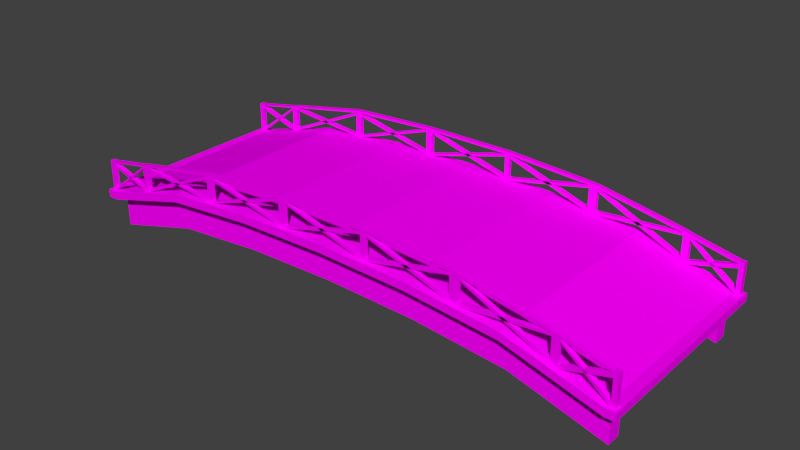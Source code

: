 # Source: bridge.blend  (saved by Blender 2.77.0; exported with 4.5.12 LTS)
import bpy
from mathutils import Matrix  # noqa: F401  (used for matrix-valued properties, if any)

bpy.ops.wm.read_factory_settings(use_empty=True)
scene = bpy.context.scene
scene.name = 'Scene'

# ---- collections
col_collection_1 = bpy.data.collections.new('Collection 1'); scene.collection.children.link(col_collection_1)

# ---- images (referenced by path relative to the original .blend; pixels are not part of the script)
import os
ASSET_DIR = os.environ.get("B2B_ASSET_DIR", "")  # directory of the original .blend (textures are referenced by path, not embedded)
HERE = os.path.dirname(os.path.abspath(__file__))  # packed textures are extracted next to this script under _unpacked/

def load_image(name, relpath, width, height, colorspace="sRGB"):
    """Load a texture the original file referenced (path relative to the .blend, or extracted next to this script)."""
    p = next((c for c in (os.path.join(HERE, relpath), os.path.join(ASSET_DIR, relpath)) if relpath and os.path.exists(c)), "")
    if p:
        img = bpy.data.images.load(p, check_existing=True)
        img.name = name
    else:  # same state as the original file: an image datablock whose file is absent (Cycles renders it pink)
        img = bpy.data.images.new(name, width, height)
        img.source = "FILE"
        img.filepath = "//" + (relpath or name)
    img.colorspace_settings.name = colorspace
    return img
img_colorpalette_jpg_001 = load_image('colorPalette.jpg.001', 'colorPalette.jpg', 1024, 1024, 'sRGB')

# ---- materials (node trees are filled in below, after node groups)
mat_material = bpy.data.materials.new('Material')
mat_material.alpha_threshold = 0.0
mat_material.roughness = 0.5
mat_material.line_color = (0.0, 0.0, 0.0, 1.0)

# ---- material node trees
mat_material.use_nodes = True; mat_material.node_tree.nodes.clear()
_N = mat_material.node_tree.nodes; _L = mat_material.node_tree.links
n0 = _N.new('ShaderNodeOutputMaterial'); n0.name = 'Material Output'; n0.location = (300, 300)
n1 = _N.new('ShaderNodeBsdfDiffuse'); n1.name = 'Diffuse BSDF'; n1.location = (10, 300)
n2 = _N.new('ShaderNodeTexCoord'); n2.name = 'Texture Coordinate'; n2.location = (120, 149)
n3 = _N.new('ShaderNodeTexImage'); n3.name = 'Image Texture'; n3.location = (367, 136)
n3.width = 140
n3.image = img_colorpalette_jpg_001
_L.new(n1.outputs[0], n0.inputs[0])
_L.new(n2.outputs[2], n3.inputs[0])
_L.new(n3.outputs[0], n1.inputs[0])
n0.is_active_output = True

# ---- world
world_world = bpy.data.worlds.new('World'); scene.world = world_world
world_world.color = (0.05088, 0.05088, 0.05088)
world_world.use_sun_shadow = False
world_world.sun_shadow_jitter_overblur = 0.0
world_world.cycles.sampling_method = 'NONE'
world_world.cycles.sample_map_resolution = 256

# ---- meshes
me_cube = bpy.data.meshes.new('Cube')
me_cube.from_pydata([(1.0, -1.0, -1.0), (-1.0, -1.0, -1.0), (1.0, -1.0, 1.0), (-1.0, -1.0, 1.0), (0.6667, -1.0, 5.34), (0.3333, -1.0, 7.418), (-5.96e-08, -1.0, 8.005), (-0.3333, -1.0, 7.418), (-0.6667, -1.0, 5.34), (0.6667, -1.0, 7.34), (0.3333, -1.0, 9.418), (-5.364e-07, -1.0, 10.01), (-0.3333, -1.0, 9.418), (-0.6667, -1.0, 7.34), (-0.1546, -1.279, 9.733), (-0.1787, -1.279, 9.69), (-0.1787, -1.227, 9.69), (-0.1546, -1.227, 9.733), (-0.511, -1.279, 8.31), (-0.489, -1.279, 8.447), (-0.511, -1.227, 8.31), (-0.489, -1.227, 8.447), (-0.6667, -1.176, 5.34), (-1.0, -1.176, -1.0), (1.0, -1.176, -1.0), (1.0, -1.176, 1.0), (-1.0, -1.176, 1.0), (-0.6667, -1.176, 7.34), (0.6667, -1.176, 5.34), (0.3333, -1.176, 7.418), (-8.298e-08, -1.176, 8.005), (-0.3333, -1.176, 7.418), (0.6667, -1.176, 7.34), (0.3333, -1.176, 9.418), (-5.598e-07, -1.176, 10.01), (-0.3333, -1.176, 9.418), (-0.6667, -1.0, -2.717), (-1.0, -1.0, -9.057), (1.0, -1.0, -9.057), (0.6667, -1.0, -2.717), (0.3333, -1.0, -0.6382), (-5.952e-08, -1.0, -0.05132), (-0.3333, -1.0, -0.6382), (0.6667, -1.176, -2.717), (1.0, -1.176, -9.057), (-0.6667, -1.176, -2.717), (-1.0, -1.176, -9.057), (0.3333, -1.176, -0.6382), (-8.289e-08, -1.176, -0.05132), (-0.3333, -1.176, -0.6382), (-0.6667, -1.33, 5.34), (-1.0, -1.33, -1.0), (1.0, -1.33, -1.0), (1.0, -1.33, 1.0), (-1.0, -1.33, 1.0), (-0.6667, -1.33, 7.34), (0.6667, -1.33, 5.34), (0.3333, -1.33, 7.418), (-1.029e-07, -1.33, 8.005), (-0.3333, -1.33, 7.418), (0.6667, -1.33, 7.34), (0.3333, -1.33, 9.418), (-5.797e-07, -1.33, 10.01), (-0.3333, -1.33, 9.418), (0.175, -1.227, 9.697), (0.1583, -1.227, 9.726), (0.175, -1.279, 9.697), (0.1583, -1.279, 9.726), (0.5144, -1.227, 8.289), (0.4856, -1.227, 8.469), (0.4856, -1.279, 8.469), (0.5144, -1.279, 8.289), (0.845, -1.227, 3.948), (0.8217, -1.227, 4.391), (0.845, -1.279, 3.948), (0.8217, -1.279, 4.391), (-0.8227, -1.227, 4.373), (-0.844, -1.227, 3.967), (-0.8227, -1.279, 4.373), (-0.844, -1.279, 3.967), (-0.1546, -1.279, 16.24), (-0.1787, -1.279, 16.2), (-0.1546, -1.227, 16.24), (-0.1787, -1.227, 16.2), (-0.511, -1.227, 14.82), (-0.511, -1.279, 14.82), (-0.489, -1.279, 14.96), (-0.489, -1.227, 14.96), (0.175, -1.227, 16.21), (0.1583, -1.227, 16.23), (0.175, -1.279, 16.21), (0.1583, -1.279, 16.23), (0.5144, -1.227, 14.8), (0.4856, -1.227, 14.98), (0.4856, -1.279, 14.98), (0.5144, -1.279, 14.8), (0.845, -1.227, 10.46), (0.8217, -1.227, 10.9), (0.845, -1.279, 10.46), (0.8217, -1.279, 10.9), (-0.8227, -1.227, 10.88), (-0.844, -1.227, 10.48), (-0.8227, -1.279, 10.88), (-0.844, -1.279, 10.48), (-0.1546, -1.227, 10.32), (-0.1546, -1.279, 10.32), (-0.1787, -1.279, 10.28), (-0.1787, -1.227, 10.28), (0.1583, -1.227, 15.53), (0.175, -1.227, 15.51), (0.175, -1.279, 15.51), (0.1583, -1.279, 15.53), (-0.1546, -1.227, 15.63), (-0.1787, -1.279, 15.59), (-0.1546, -1.279, 15.63), (-0.1787, -1.227, 15.59), (0.175, -1.227, 10.47), (0.175, -1.279, 10.47), (0.1583, -1.227, 10.5), (0.1583, -1.279, 10.5), (0.4856, -1.227, 9.276), (0.5144, -1.227, 9.096), (0.4856, -1.279, 9.276), (0.5144, -1.279, 9.096), (0.4856, -1.227, 14.31), (0.4856, -1.279, 14.31), (0.5144, -1.279, 14.13), (0.5144, -1.227, 14.13), (0.8217, -1.279, 10.28), (0.8217, -1.227, 10.28), (0.845, -1.227, 9.839), (0.845, -1.279, 9.839), (0.8217, -1.227, 5.239), (0.845, -1.227, 4.797), (0.8217, -1.279, 5.239), (0.845, -1.279, 4.797), (-0.511, -1.279, 14.13), (-0.511, -1.227, 14.13), (-0.489, -1.279, 14.27), (-0.489, -1.227, 14.27), (-0.511, -1.227, 8.905), (-0.511, -1.279, 8.905), (-0.489, -1.279, 9.043), (-0.489, -1.227, 9.043), (-0.844, -1.279, 9.895), (-0.844, -1.227, 9.895), (-0.8227, -1.227, 10.3), (-0.8227, -1.279, 10.3), (-0.844, -1.227, 4.747), (-0.8227, -1.227, 5.153), (-0.844, -1.279, 4.747), (-0.8227, -1.279, 5.153), (0.5153, -1.227, 15.49), (0.4865, -1.227, 15.66), (0.4865, -1.279, 15.66), (0.5153, -1.279, 15.49), (0.8476, -1.227, 11.1), (0.8243, -1.227, 11.55), (0.8476, -1.279, 11.1), (0.8243, -1.279, 11.55), (0.1752, -1.227, 16.88), (0.1586, -1.227, 16.91), (0.1752, -1.279, 16.88), (0.1586, -1.279, 16.91), (-0.1548, -1.279, 16.82), (-0.179, -1.279, 16.78), (-0.1548, -1.227, 16.82), (-0.179, -1.227, 16.78), (-0.5119, -1.227, 15.49), (-0.5119, -1.279, 15.49), (-0.4899, -1.279, 15.63), (-0.4899, -1.227, 15.63), (-0.8247, -1.227, 11.38), (-0.846, -1.227, 10.97), (-0.8247, -1.279, 11.38), (-0.846, -1.279, 10.97), (-1.039, -1.0, -1.0), (-1.039, -1.0, 1.0), (-1.039, -1.176, 1.0), (-1.039, -1.176, -1.0), (-1.039, -1.33, -1.0), (-1.039, -1.33, 1.0), (-1.012, -1.282, 1.0), (-1.012, -1.224, 1.0), (-1.027, -1.282, 1.0), (-1.027, -1.224, 1.0), (-1.012, -1.282, 8.759), (-1.012, -1.224, 8.759), (-1.027, -1.282, 8.759), (-1.027, -1.224, 8.759), (-1.012, -1.224, 1.713), (-1.012, -1.282, 1.713), (-1.027, -1.224, 1.713), (-1.027, -1.282, 1.713), (-1.012, -1.224, 8.329), (-1.027, -1.224, 8.329), (-1.027, -1.282, 8.329), (-1.012, -1.282, 8.329), (-1.012, -1.282, 7.665), (-1.012, -1.224, 7.665), (-1.027, -1.224, 7.665), (-1.027, -1.282, 7.665), (1.036, -1.0, -1.0), (1.036, -1.0, 1.0), (1.036, -1.176, -1.0), (1.036, -1.176, 1.0), (1.036, -1.33, -1.0), (1.036, -1.33, 1.0), (1.01, -1.22, 1.0), (1.01, -1.286, 1.0), (1.026, -1.22, 1.0), (1.026, -1.286, 1.0), (1.01, -1.22, 8.035), (1.01, -1.286, 8.035), (1.026, -1.22, 8.035), (1.026, -1.286, 8.035), (1.01, -1.22, 1.961), (1.026, -1.22, 1.961), (1.026, -1.286, 1.961), (1.01, -1.286, 1.961), (1.01, -1.22, 7.107), (1.026, -1.22, 7.107), (1.026, -1.286, 7.107), (1.01, -1.286, 7.107), (1.01, -1.22, 8.671), (1.01, -1.286, 8.671), (1.026, -1.22, 8.671), (1.026, -1.286, 8.671), (1.0, -5.96e-08, -1.0), (-1.0, 2.98e-07, -1.0), (1.0, -5.364e-07, 1.0), (-1.0, 1.788e-07, 1.0), (0.6667, -4.768e-07, 7.34), (0.3333, -3.576e-07, 9.418), (-1.49e-07, -2.384e-07, 10.01), (-0.3333, -5.96e-08, 9.418), (-0.6667, 0.0, 7.34), (0.6667, 0.0, 5.34), (0.3333, 5.96e-08, 7.418), (5.96e-08, 1.192e-07, 8.005), (-0.3333, 1.192e-07, 7.418), (-0.6667, 1.192e-07, 5.34), (-1.039, 3.576e-07, -1.0), (-1.039, 2.98e-07, 1.0), (1.036, -1.192e-07, -1.0), (1.036, -5.96e-07, 1.0)], [], [(241, 8, 1, 229), (236, 231, 3, 13), (53, 207, 211, 209), (24, 0, 202, 204), (181, 54, 182, 184), (1, 8, 36, 37), (23, 1, 37, 46), (13, 3, 26, 27), (28, 29, 47, 43), (12, 13, 27, 35), (230, 232, 9, 2), (232, 233, 10, 9), (233, 234, 11, 10), (234, 235, 12, 11), (235, 236, 13, 12), (228, 0, 4, 237), (237, 4, 5, 238), (238, 5, 6, 239), (239, 6, 7, 240), (240, 7, 8, 241), (62, 34, 17, 14), (107, 87, 86, 106), (27, 55, 18, 20), (55, 63, 19, 18), (63, 35, 21, 19), (136, 138, 86, 85), (30, 29, 57, 58), (35, 27, 20, 21), (29, 28, 56, 57), (63, 62, 14, 15), (28, 24, 52, 56), (33, 34, 65, 64), (4, 0, 38, 39), (2, 9, 32, 25), (0, 24, 44, 38), (9, 10, 33, 32), (51, 54, 181, 180), (24, 28, 43, 44), (10, 11, 34, 33), (11, 12, 35, 34), (40, 39, 43, 47), (37, 36, 45, 46), (39, 38, 44, 43), (41, 40, 47, 48), (42, 41, 48, 49), (36, 42, 49, 45), (5, 4, 39, 40), (29, 30, 48, 47), (6, 5, 40, 41), (30, 31, 49, 48), (22, 23, 46, 45), (7, 6, 41, 42), (31, 22, 45, 49), (8, 7, 42, 36), (50, 55, 54, 51), (52, 53, 60, 56), (56, 60, 61, 57), (57, 61, 62, 58), (58, 62, 63, 59), (59, 63, 55, 50), (31, 30, 58, 59), (23, 22, 50, 51), (22, 31, 59, 50), (230, 2, 203, 245), (25, 32, 73, 72), (23, 51, 180, 179), (61, 60, 71, 70), (27, 26, 77, 76), (35, 63, 15, 16), (34, 35, 16, 17), (148, 194, 197, 150), (34, 62, 67, 65), (62, 61, 66, 67), (61, 33, 64, 66), (70, 71, 123, 122), (60, 32, 68, 71), (32, 33, 69, 68), (33, 61, 70, 69), (140, 100, 102, 141), (32, 60, 75, 73), (60, 53, 74, 75), (53, 25, 72, 74), (142, 81, 83, 143), (55, 27, 76, 78), (26, 54, 79, 77), (54, 55, 78, 79), (82, 83, 167, 166), (100, 101, 173, 172), (177, 176, 179, 178), (94, 95, 155, 154), (88, 89, 161, 160), (151, 85, 84, 149), (112, 115, 83, 82), (139, 137, 84, 87), (109, 108, 89, 88), (127, 124, 93, 92), (117, 94, 93, 116), (130, 129, 97, 96), (132, 92, 95, 134), (146, 145, 101, 100), (104, 107, 115, 112), (128, 131, 98, 99), (125, 126, 95, 94), (144, 147, 102, 103), (111, 110, 90, 91), (213, 215, 227, 225), (123, 99, 97, 121), (113, 114, 80, 81), (92, 93, 153, 152), (15, 14, 105, 106), (17, 16, 107, 104), (106, 105, 114, 113), (78, 136, 85, 151), (119, 117, 110, 111), (118, 119, 111, 108), (117, 116, 109, 110), (116, 118, 108, 109), (14, 111, 91, 105), (105, 91, 89, 104), (104, 89, 108, 17), (17, 108, 111, 14), (105, 104, 112, 114), (107, 106, 113, 115), (64, 65, 118, 116), (73, 127, 92, 132), (19, 113, 81, 142), (67, 66, 117, 119), (65, 112, 82, 118), (118, 82, 80, 119), (119, 80, 114, 67), (67, 114, 112, 65), (66, 125, 94, 117), (68, 69, 120, 121), (123, 121, 127, 126), (122, 123, 126, 125), (120, 122, 125, 124), (121, 120, 124, 127), (135, 133, 130, 131), (134, 135, 131, 128), (133, 132, 129, 130), (132, 134, 128, 129), (71, 128, 99, 123), (72, 73, 132, 133), (75, 74, 135, 134), (130, 208, 209, 131), (143, 140, 137, 139), (142, 143, 139, 138), (140, 141, 136, 137), (141, 142, 138, 136), (18, 19, 142, 141), (152, 153, 154, 155), (16, 139, 87, 107), (21, 20, 140, 143), (151, 149, 146, 147), (150, 151, 147, 144), (149, 148, 145, 146), (148, 150, 144, 145), (76, 77, 148, 149), (79, 78, 151, 150), (20, 146, 100, 140), (69, 109, 88, 120), (120, 88, 90, 122), (122, 90, 110, 70), (70, 110, 109, 69), (116, 93, 124, 64), (64, 124, 125, 66), (134, 95, 126, 75), (75, 126, 127, 73), (121, 97, 129, 68), (68, 129, 128, 71), (143, 83, 115, 21), (21, 115, 113, 19), (106, 86, 138, 15), (15, 138, 139, 16), (149, 84, 137, 76), (76, 137, 136, 78), (141, 102, 147, 18), (18, 147, 146, 20), (160, 161, 163, 162), (171, 168, 169, 170), (156, 157, 159, 158), (99, 98, 158, 159), (96, 97, 157, 156), (95, 99, 159, 155), (155, 159, 157, 152), (152, 157, 97, 92), (92, 97, 99, 95), (91, 90, 162, 163), (166, 167, 165, 164), (90, 94, 154, 162), (162, 154, 153, 160), (160, 153, 93, 88), (88, 93, 94, 90), (172, 173, 175, 174), (81, 80, 164, 165), (80, 91, 163, 164), (164, 163, 161, 166), (166, 161, 89, 82), (82, 89, 91, 80), (87, 84, 168, 171), (85, 86, 170, 169), (83, 87, 171, 167), (167, 171, 170, 165), (165, 170, 86, 81), (81, 86, 87, 83), (202, 203, 205, 204), (103, 102, 174, 175), (84, 100, 172, 168), (168, 172, 174, 169), (169, 174, 102, 85), (85, 102, 100, 84), (178, 179, 180, 181), (26, 3, 177, 178), (1, 23, 179, 176), (229, 1, 176, 242), (244, 245, 203, 202), (54, 26, 183, 182), (26, 178, 185, 183), (178, 181, 184, 185), (186, 187, 189, 188), (194, 195, 189, 187), (195, 196, 188, 189), (196, 197, 186, 188), (184, 182, 191, 193), (185, 184, 193, 192), (183, 185, 192, 190), (77, 199, 194, 148), (201, 198, 197, 196), (200, 201, 196, 195), (199, 200, 195, 194), (191, 190, 199, 198), (190, 192, 200, 199), (192, 193, 201, 200), (193, 191, 198, 201), (103, 191, 182, 144), (144, 182, 183, 145), (145, 183, 190, 101), (101, 190, 191, 103), (150, 197, 198, 79), (79, 198, 199, 77), (101, 194, 187, 173), (173, 187, 186, 175), (175, 186, 197, 103), (103, 197, 194, 101), (204, 205, 207, 206), (53, 52, 206, 207), (2, 25, 205, 203), (52, 24, 204, 206), (221, 220, 212, 214), (25, 53, 209, 208), (205, 25, 208, 210), (207, 205, 210, 211), (215, 214, 226, 227), (222, 221, 214, 215), (223, 222, 215, 213), (96, 216, 208, 130), (224, 225, 227, 226), (209, 211, 218, 219), (211, 210, 217, 218), (210, 208, 216, 217), (216, 219, 223, 220), (219, 218, 222, 223), (218, 217, 221, 222), (217, 216, 220, 221), (74, 223, 213, 135), (135, 213, 212, 133), (133, 212, 220, 72), (72, 220, 223, 74), (131, 209, 219, 98), (98, 219, 216, 96), (0, 228, 244, 202), (214, 212, 224, 226), (98, 213, 225, 158), (158, 225, 224, 156), (156, 224, 212, 96), (96, 212, 213, 98), (3, 231, 243, 177), (176, 177, 243, 242)])
_uv = me_cube.uv_layers.new(name='UVMap')
_uv.uv.foreach_set('vector', [0.5564, 0.2922, 0.5572, 0.2922, 0.5572, 0.2928, 0.5564, 0.2928, 0.5564, 0.2892, 0.5564, 0.2897, 0.5557, 0.2897, 0.5557, 0.2892, 0.5557, 0.2837, 0.5557, 0.2837, 0.5557, 0.2837, 0.5557, 0.2837, 0.5587, 0.2837, 0.5587, 0.2837, 0.5587, 0.2837, 0.5587, 0.2837, 0.5572, 0.2837, 0.5572, 0.2837, 0.5572, 0.2837, 0.5572, 0.2837, 0.5572, 0.2928, 0.5572, 0.2922, 0.5572, 0.2922, 0.5572, 0.2928, 0.5602, 0.2867, 0.5602, 0.2867, 0.5602, 0.2867, 0.5602, 0.2867, 0.5557, 0.2892, 0.5557, 0.2897, 0.5557, 0.2897, 0.5557, 0.2892, 0.5559, 0.2867, 0.5562, 0.2867, 0.5562, 0.2867, 0.5559, 0.2867, 0.5557, 0.2887, 0.5557, 0.2892, 0.5557, 0.2892, 0.5557, 0.2887, 0.5564, 0.2867, 0.5564, 0.2872, 0.5557, 0.2872, 0.5557, 0.2867, 0.5564, 0.2872, 0.5564, 0.2877, 0.5557, 0.2877, 0.5557, 0.2872, 0.5564, 0.2877, 0.5564, 0.2882, 0.5557, 0.2882, 0.5557, 0.2877, 0.5564, 0.2882, 0.5564, 0.2887, 0.5557, 0.2887, 0.5557, 0.2882, 0.5564, 0.2887, 0.5564, 0.2892, 0.5557, 0.2892, 0.5557, 0.2887, 0.5564, 0.2897, 0.5572, 0.2897, 0.5572, 0.2902, 0.5564, 0.2902, 0.5564, 0.2902, 0.5572, 0.2902, 0.5572, 0.2907, 0.5564, 0.2907, 0.5564, 0.2907, 0.5572, 0.2907, 0.5572, 0.2912, 0.5564, 0.2912, 0.5564, 0.2912, 0.5572, 0.2912, 0.5572, 0.2917, 0.5564, 0.2917, 0.5564, 0.2917, 0.5572, 0.2917, 0.5572, 0.2922, 0.5564, 0.2922, 0.5557, 0.2882, 0.5557, 0.2882, 0.5557, 0.2882, 0.5557, 0.2882, 0.5575, 0.5048, 0.5575, 0.5048, 0.5575, 0.5048, 0.5575, 0.5048, 0.5557, 0.2892, 0.5557, 0.2892, 0.5557, 0.2892, 0.5557, 0.2892, 0.5569, 0.2837, 0.5567, 0.2837, 0.5567, 0.2837, 0.5569, 0.2837, 0.5557, 0.2887, 0.5557, 0.2887, 0.5557, 0.2887, 0.5557, 0.2887, 0.5588, 0.4997, 0.5585, 0.4997, 0.5585, 0.4997, 0.5588, 0.4997, 0.5564, 0.2867, 0.5562, 0.2867, 0.5562, 0.2867, 0.5564, 0.2867, 0.5557, 0.2887, 0.5557, 0.2892, 0.5557, 0.2892, 0.5557, 0.2887, 0.5562, 0.2867, 0.5559, 0.2867, 0.5559, 0.2867, 0.5562, 0.2867, 0.5567, 0.2837, 0.5564, 0.2837, 0.5564, 0.2837, 0.5567, 0.2837, 0.5559, 0.2867, 0.5557, 0.2867, 0.5557, 0.2867, 0.5559, 0.2867, 0.5557, 0.2877, 0.5557, 0.2882, 0.5557, 0.2882, 0.5557, 0.2877, 0.5572, 0.2902, 0.5572, 0.2897, 0.5572, 0.2897, 0.5572, 0.2902, 0.5557, 0.2867, 0.5557, 0.2872, 0.5557, 0.2872, 0.5557, 0.2867, 0.5587, 0.2837, 0.5587, 0.2837, 0.5587, 0.2837, 0.5587, 0.2837, 0.5557, 0.2872, 0.5557, 0.2877, 0.5557, 0.2877, 0.5557, 0.2872, 0.5572, 0.2867, 0.5572, 0.2837, 0.5572, 0.2837, 0.5572, 0.2867, 0.5557, 0.2867, 0.5559, 0.2867, 0.5559, 0.2867, 0.5557, 0.2867, 0.5557, 0.2877, 0.5557, 0.2882, 0.5557, 0.2882, 0.5557, 0.2877, 0.5557, 0.2882, 0.5557, 0.2887, 0.5557, 0.2887, 0.5557, 0.2882, 0.5572, 0.2907, 0.5572, 0.2902, 0.5572, 0.2902, 0.5572, 0.2907, 0.5572, 0.2928, 0.5572, 0.2922, 0.5572, 0.2922, 0.5572, 0.2928, 0.5572, 0.2902, 0.5572, 0.2897, 0.5572, 0.2897, 0.5572, 0.2902, 0.5572, 0.2912, 0.5572, 0.2907, 0.5572, 0.2907, 0.5572, 0.2912, 0.5572, 0.2917, 0.5572, 0.2912, 0.5572, 0.2912, 0.5572, 0.2917, 0.5572, 0.2922, 0.5572, 0.2917, 0.5572, 0.2917, 0.5572, 0.2922, 0.5572, 0.2907, 0.5572, 0.2902, 0.5572, 0.2902, 0.5572, 0.2907, 0.5562, 0.2867, 0.5564, 0.2867, 0.5564, 0.2867, 0.5562, 0.2867, 0.5572, 0.2912, 0.5572, 0.2907, 0.5572, 0.2907, 0.5572, 0.2912, 0.5564, 0.2867, 0.5567, 0.2867, 0.5567, 0.2867, 0.5564, 0.2867, 0.5569, 0.2867, 0.5572, 0.2867, 0.5572, 0.2867, 0.5569, 0.2867, 0.5572, 0.2917, 0.5572, 0.2912, 0.5572, 0.2912, 0.5572, 0.2917, 0.5567, 0.2867, 0.5569, 0.2867, 0.5569, 0.2867, 0.5567, 0.2867, 0.5572, 0.2922, 0.5572, 0.2917, 0.5572, 0.2917, 0.5572, 0.2922, 0.5569, 0.2867, 0.5569, 0.2837, 0.5572, 0.2837, 0.5572, 0.2867, 0.5557, 0.2867, 0.5557, 0.2837, 0.5559, 0.2837, 0.5559, 0.2867, 0.5559, 0.2867, 0.5559, 0.2837, 0.5562, 0.2837, 0.5562, 0.2867, 0.5562, 0.2867, 0.5562, 0.2837, 0.5564, 0.2837, 0.5564, 0.2867, 0.5564, 0.2867, 0.5564, 0.2837, 0.5567, 0.2837, 0.5567, 0.2867, 0.5567, 0.2867, 0.5567, 0.2837, 0.5569, 0.2837, 0.5569, 0.2867, 0.5567, 0.2867, 0.5564, 0.2867, 0.5564, 0.2867, 0.5567, 0.2867, 0.5572, 0.2867, 0.5569, 0.2867, 0.5569, 0.2867, 0.5572, 0.2867, 0.5569, 0.2867, 0.5567, 0.2867, 0.5567, 0.2867, 0.5569, 0.2867, 0.5564, 0.2867, 0.5557, 0.2867, 0.5557, 0.2867, 0.5564, 0.2867, 0.5557, 0.2867, 0.5557, 0.2872, 0.5557, 0.2872, 0.5557, 0.2867, 0.5572, 0.2867, 0.5572, 0.2867, 0.5572, 0.2867, 0.5572, 0.2867, 0.5562, 0.2837, 0.5559, 0.2837, 0.5559, 0.2837, 0.5562, 0.2837, 0.5557, 0.2892, 0.5557, 0.2897, 0.5557, 0.2897, 0.5557, 0.2892, 0.5557, 0.2887, 0.5557, 0.2887, 0.5557, 0.2887, 0.5557, 0.2887, 0.5557, 0.2882, 0.5557, 0.2887, 0.5557, 0.2887, 0.5557, 0.2882, 0.5606, 0.5028, 0.5606, 0.5028, 0.5606, 0.5028, 0.5606, 0.5028, 0.5557, 0.2882, 0.5557, 0.2882, 0.5557, 0.2882, 0.5557, 0.2882, 0.5564, 0.2837, 0.5562, 0.2837, 0.5562, 0.2837, 0.5564, 0.2837, 0.5557, 0.2877, 0.5557, 0.2877, 0.5557, 0.2877, 0.5557, 0.2877, 0.558, 0.4997, 0.5577, 0.4997, 0.5577, 0.4997, 0.558, 0.4997, 0.5557, 0.2872, 0.5557, 0.2872, 0.5557, 0.2872, 0.5557, 0.2872, 0.5557, 0.2872, 0.5557, 0.2877, 0.5557, 0.2877, 0.5557, 0.2872, 0.5557, 0.2877, 0.5557, 0.2877, 0.5557, 0.2877, 0.5557, 0.2877, 0.5575, 0.5053, 0.5575, 0.5053, 0.5575, 0.5053, 0.5575, 0.5053, 0.5557, 0.2872, 0.5557, 0.2872, 0.5557, 0.2872, 0.5557, 0.2872, 0.5559, 0.2837, 0.5557, 0.2837, 0.5557, 0.2837, 0.5559, 0.2837, 0.5572, 0.2837, 0.5572, 0.2837, 0.5572, 0.2837, 0.5572, 0.2837, 0.5575, 0.5048, 0.5575, 0.5048, 0.5575, 0.5048, 0.5575, 0.5048, 0.5557, 0.2892, 0.5557, 0.2892, 0.5557, 0.2892, 0.5557, 0.2892, 0.5587, 0.2867, 0.5587, 0.2867, 0.5587, 0.2867, 0.5587, 0.2867, 0.5572, 0.2837, 0.5569, 0.2837, 0.5569, 0.2837, 0.5572, 0.2837, 0.5575, 0.5043, 0.5575, 0.5048, 0.5575, 0.5048, 0.5575, 0.5043, 0.5575, 0.5053, 0.5575, 0.5059, 0.5575, 0.5059, 0.5575, 0.5053, 0.5587, 0.2867, 0.5602, 0.2867, 0.5602, 0.2867, 0.5587, 0.2867, 0.558, 0.4997, 0.5577, 0.4997, 0.5577, 0.4997, 0.558, 0.4997, 0.5575, 0.5038, 0.5575, 0.5043, 0.5575, 0.5043, 0.5575, 0.5038, 0.5575, 0.5053, 0.5575, 0.5053, 0.5575, 0.5053, 0.5575, 0.5053, 0.5575, 0.5043, 0.5575, 0.5048, 0.5575, 0.5048, 0.5575, 0.5043, 0.5575, 0.5048, 0.5575, 0.5053, 0.5575, 0.5053, 0.5575, 0.5048, 0.5575, 0.5038, 0.5575, 0.5043, 0.5575, 0.5043, 0.5575, 0.5038, 0.5575, 0.5033, 0.5575, 0.5038, 0.5575, 0.5038, 0.5575, 0.5033, 0.5575, 0.5038, 0.5575, 0.5038, 0.5575, 0.5038, 0.5575, 0.5038, 0.5575, 0.5028, 0.5575, 0.5033, 0.5575, 0.5033, 0.5575, 0.5028, 0.5575, 0.5033, 0.5575, 0.5033, 0.5575, 0.5033, 0.5575, 0.5033, 0.5575, 0.5053, 0.5575, 0.5059, 0.5575, 0.5059, 0.5575, 0.5053, 0.5575, 0.5043, 0.5575, 0.5048, 0.5575, 0.5048, 0.5575, 0.5043, 0.5577, 0.4997, 0.5575, 0.4997, 0.5575, 0.4997, 0.5577, 0.4997, 0.558, 0.4997, 0.5577, 0.4997, 0.5577, 0.4997, 0.558, 0.4997, 0.559, 0.4997, 0.5588, 0.4997, 0.5588, 0.4997, 0.559, 0.4997, 0.5582, 0.4997, 0.558, 0.4997, 0.558, 0.4997, 0.5582, 0.4997, 0.5557, 0.2837, 0.5557, 0.2837, 0.5557, 0.2837, 0.5557, 0.2837, 0.5575, 0.5033, 0.5575, 0.5033, 0.5575, 0.5033, 0.5575, 0.5033, 0.5585, 0.4997, 0.5582, 0.4997, 0.5582, 0.4997, 0.5585, 0.4997, 0.5575, 0.5033, 0.5575, 0.5038, 0.5575, 0.5038, 0.5575, 0.5033, 0.5585, 0.4997, 0.5582, 0.4997, 0.5582, 0.4997, 0.5585, 0.4997, 0.5575, 0.5043, 0.5575, 0.5048, 0.5575, 0.5048, 0.5575, 0.5043, 0.5585, 0.4997, 0.5582, 0.4997, 0.5582, 0.4997, 0.5585, 0.4997, 0.5588, 0.4997, 0.5588, 0.4997, 0.5575, 0.5053, 0.5575, 0.5053, 0.5582, 0.4997, 0.558, 0.4997, 0.558, 0.4997, 0.5582, 0.4997, 0.5575, 0.5043, 0.5575, 0.5043, 0.5575, 0.5043, 0.5575, 0.5043, 0.5575, 0.5038, 0.5575, 0.5038, 0.5575, 0.5038, 0.5575, 0.5038, 0.5575, 0.5038, 0.5575, 0.5043, 0.5575, 0.5043, 0.5575, 0.5038, 0.5575, 0.5043, 0.5575, 0.5043, 0.5575, 0.5043, 0.5575, 0.5043, 0.5575, 0.5043, 0.5575, 0.5043, 0.5575, 0.5043, 0.5575, 0.5043, 0.5575, 0.5043, 0.5575, 0.5043, 0.5575, 0.5043, 0.5575, 0.5043, 0.5575, 0.5043, 0.5575, 0.5043, 0.5575, 0.5043, 0.5575, 0.5043, 0.5575, 0.5043, 0.5575, 0.5043, 0.5575, 0.5043, 0.5575, 0.5043, 0.5575, 0.5048, 0.5575, 0.5048, 0.5575, 0.5048, 0.5575, 0.5048, 0.5575, 0.5038, 0.5575, 0.5043, 0.5575, 0.5043, 0.5575, 0.5038, 0.5575, 0.5033, 0.5575, 0.5033, 0.5575, 0.5033, 0.5575, 0.5033, 0.5585, 0.4997, 0.5585, 0.4997, 0.5575, 0.5048, 0.5575, 0.5048, 0.5582, 0.4997, 0.558, 0.4997, 0.558, 0.4997, 0.5582, 0.4997, 0.5575, 0.5043, 0.5575, 0.5043, 0.5575, 0.5043, 0.5575, 0.5043, 0.5575, 0.5043, 0.5575, 0.5043, 0.5575, 0.5043, 0.5575, 0.5043, 0.5582, 0.4997, 0.5582, 0.4997, 0.5582, 0.4997, 0.5582, 0.4997, 0.5575, 0.5043, 0.5575, 0.5043, 0.5575, 0.5043, 0.5575, 0.5043, 0.558, 0.4997, 0.558, 0.4997, 0.558, 0.4997, 0.558, 0.4997, 0.5575, 0.5033, 0.5575, 0.5038, 0.5575, 0.5038, 0.5575, 0.5033, 0.5575, 0.5033, 0.5575, 0.5033, 0.5575, 0.5033, 0.5575, 0.5033, 0.558, 0.4997, 0.5577, 0.4997, 0.5577, 0.4997, 0.558, 0.4997, 0.5575, 0.5038, 0.5575, 0.5038, 0.5575, 0.5038, 0.5575, 0.5038, 0.5575, 0.5033, 0.5575, 0.5038, 0.5575, 0.5038, 0.5575, 0.5033, 0.559, 0.4997, 0.559, 0.4997, 0.559, 0.4997, 0.559, 0.4997, 0.5577, 0.4997, 0.5575, 0.4997, 0.5575, 0.4997, 0.5577, 0.4997, 0.5575, 0.5028, 0.5575, 0.5033, 0.5575, 0.5033, 0.5575, 0.5028, 0.5575, 0.5033, 0.5575, 0.5033, 0.5575, 0.5033, 0.5575, 0.5033, 0.5575, 0.5033, 0.5575, 0.5033, 0.5577, 0.4997, 0.5577, 0.4997, 0.5575, 0.5028, 0.5575, 0.5033, 0.5575, 0.5033, 0.5575, 0.5028, 0.5577, 0.4997, 0.5575, 0.4997, 0.5575, 0.4997, 0.5577, 0.4997, 0.559, 0.4997, 0.559, 0.4997, 0.559, 0.4997, 0.559, 0.4997, 0.5575, 0.5048, 0.5575, 0.5053, 0.5575, 0.5053, 0.5575, 0.5048, 0.5575, 0.5048, 0.5575, 0.5048, 0.5575, 0.5048, 0.5575, 0.5048, 0.5575, 0.5053, 0.5575, 0.5053, 0.5575, 0.5053, 0.5575, 0.5053, 0.5588, 0.4997, 0.5585, 0.4997, 0.5585, 0.4997, 0.5588, 0.4997, 0.5588, 0.4997, 0.5585, 0.4997, 0.5585, 0.4997, 0.5588, 0.4997, 0.5575, 0.5033, 0.5575, 0.5038, 0.5575, 0.5038, 0.5575, 0.5033, 0.5575, 0.5048, 0.5575, 0.5048, 0.5575, 0.5048, 0.5575, 0.5048, 0.5575, 0.5048, 0.5575, 0.5053, 0.5575, 0.5053, 0.5575, 0.5048, 0.5575, 0.5053, 0.5575, 0.5053, 0.5575, 0.5053, 0.5575, 0.5053, 0.559, 0.4997, 0.5588, 0.4997, 0.5588, 0.4997, 0.559, 0.4997, 0.5575, 0.5053, 0.5575, 0.5059, 0.5575, 0.5059, 0.5575, 0.5053, 0.5606, 0.5028, 0.5606, 0.5028, 0.5606, 0.5028, 0.5606, 0.5028, 0.5575, 0.5053, 0.5575, 0.5059, 0.5575, 0.5059, 0.5575, 0.5053, 0.559, 0.4997, 0.5588, 0.4997, 0.5588, 0.4997, 0.559, 0.4997, 0.5575, 0.5053, 0.5575, 0.5053, 0.5575, 0.5053, 0.5575, 0.5053, 0.5575, 0.5038, 0.5575, 0.5038, 0.5575, 0.5038, 0.5575, 0.5038, 0.5575, 0.5038, 0.5575, 0.5038, 0.5575, 0.5038, 0.5575, 0.5038, 0.5575, 0.5038, 0.5575, 0.5038, 0.5575, 0.5038, 0.5575, 0.5038, 0.5575, 0.5038, 0.5575, 0.5038, 0.5575, 0.5038, 0.5575, 0.5038, 0.5575, 0.5038, 0.5575, 0.5038, 0.5575, 0.5038, 0.5575, 0.5038, 0.5575, 0.5038, 0.5575, 0.5038, 0.5575, 0.5038, 0.5575, 0.5038, 0.5575, 0.5033, 0.5575, 0.5033, 0.5577, 0.4997, 0.5577, 0.4997, 0.5575, 0.5033, 0.5575, 0.5033, 0.5575, 0.5033, 0.5575, 0.5033, 0.5575, 0.5033, 0.5575, 0.5033, 0.5575, 0.5033, 0.5575, 0.5033, 0.5575, 0.5033, 0.5575, 0.5033, 0.5575, 0.5033, 0.5575, 0.5033, 0.5575, 0.5048, 0.5575, 0.5048, 0.5575, 0.5048, 0.5575, 0.5048, 0.5575, 0.5048, 0.5575, 0.5048, 0.5575, 0.5048, 0.5575, 0.5048, 0.5585, 0.4997, 0.5585, 0.4997, 0.5575, 0.5048, 0.5575, 0.5048, 0.5575, 0.5048, 0.5575, 0.5048, 0.5575, 0.5048, 0.5575, 0.5048, 0.5575, 0.5053, 0.5575, 0.5053, 0.5575, 0.5053, 0.5575, 0.5053, 0.5575, 0.5053, 0.5575, 0.5053, 0.5575, 0.5053, 0.5575, 0.5053, 0.5588, 0.4997, 0.5588, 0.4997, 0.5575, 0.5053, 0.5575, 0.5053, 0.5575, 0.5053, 0.5575, 0.5053, 0.5575, 0.5053, 0.5575, 0.5053, 0.5575, 0.5038, 0.5575, 0.5043, 0.5575, 0.5043, 0.5575, 0.5038, 0.5575, 0.5048, 0.5575, 0.5053, 0.5575, 0.5053, 0.5575, 0.5048, 0.5575, 0.5028, 0.5575, 0.5033, 0.5575, 0.5033, 0.5575, 0.5028, 0.5577, 0.4997, 0.5575, 0.4997, 0.5575, 0.4997, 0.5577, 0.4997, 0.5575, 0.5028, 0.5575, 0.5033, 0.5575, 0.5033, 0.5575, 0.5028, 0.5577, 0.4997, 0.5577, 0.4997, 0.5575, 0.5033, 0.5575, 0.5033, 0.5575, 0.5033, 0.5575, 0.5033, 0.5575, 0.5033, 0.5575, 0.5033, 0.5575, 0.5033, 0.5575, 0.5033, 0.5575, 0.5033, 0.5575, 0.5033, 0.5575, 0.5033, 0.5575, 0.5033, 0.5575, 0.5033, 0.5575, 0.5033, 0.5582, 0.4997, 0.558, 0.4997, 0.558, 0.4997, 0.5582, 0.4997, 0.5575, 0.5043, 0.5575, 0.5048, 0.5575, 0.5048, 0.5575, 0.5043, 0.5575, 0.5038, 0.5575, 0.5038, 0.5575, 0.5038, 0.5575, 0.5038, 0.5575, 0.5038, 0.5575, 0.5038, 0.5575, 0.5038, 0.5575, 0.5038, 0.5575, 0.5038, 0.5575, 0.5038, 0.5575, 0.5038, 0.5575, 0.5038, 0.5575, 0.5038, 0.5575, 0.5038, 0.5575, 0.5038, 0.5575, 0.5038, 0.5575, 0.5053, 0.5575, 0.5059, 0.5575, 0.5059, 0.5575, 0.5053, 0.5585, 0.4997, 0.5582, 0.4997, 0.5582, 0.4997, 0.5585, 0.4997, 0.5582, 0.4997, 0.5582, 0.4997, 0.5582, 0.4997, 0.5582, 0.4997, 0.5575, 0.5043, 0.5575, 0.5043, 0.5575, 0.5043, 0.5575, 0.5043, 0.5575, 0.5043, 0.5575, 0.5043, 0.5575, 0.5043, 0.5575, 0.5043, 0.5575, 0.5043, 0.5575, 0.5043, 0.5575, 0.5043, 0.5575, 0.5043, 0.5575, 0.5048, 0.5575, 0.5053, 0.5575, 0.5053, 0.5575, 0.5048, 0.5588, 0.4997, 0.5585, 0.4997, 0.5585, 0.4997, 0.5588, 0.4997, 0.5575, 0.5048, 0.5575, 0.5048, 0.5575, 0.5048, 0.5575, 0.5048, 0.5575, 0.5048, 0.5575, 0.5048, 0.5575, 0.5048, 0.5575, 0.5048, 0.5585, 0.4997, 0.5585, 0.4997, 0.5585, 0.4997, 0.5585, 0.4997, 0.5575, 0.5048, 0.5575, 0.5048, 0.5575, 0.5048, 0.5575, 0.5048, 0.5587, 0.2837, 0.5572, 0.2837, 0.5572, 0.2837, 0.5587, 0.2837, 0.559, 0.4997, 0.5588, 0.4997, 0.5588, 0.4997, 0.559, 0.4997, 0.5575, 0.5053, 0.5575, 0.5053, 0.5575, 0.5053, 0.5575, 0.5053, 0.5575, 0.5053, 0.5575, 0.5053, 0.5575, 0.5053, 0.5575, 0.5053, 0.5588, 0.4997, 0.5588, 0.4997, 0.5588, 0.4997, 0.5588, 0.4997, 0.5575, 0.5053, 0.5575, 0.5053, 0.5575, 0.5053, 0.5575, 0.5053, 0.5587, 0.2867, 0.5602, 0.2867, 0.5602, 0.2867, 0.5587, 0.2867, 0.5557, 0.2897, 0.5557, 0.2897, 0.5557, 0.2897, 0.5557, 0.2897, 0.5602, 0.2867, 0.5602, 0.2867, 0.5602, 0.2867, 0.5602, 0.2867, 0.5564, 0.2928, 0.5572, 0.2928, 0.5572, 0.2928, 0.5564, 0.2928, 0.5587, 0.2852, 0.5572, 0.2852, 0.5572, 0.2837, 0.5587, 0.2837, 0.5587, 0.2867, 0.5587, 0.2867, 0.5587, 0.2867, 0.5587, 0.2867, 0.5557, 0.2897, 0.5557, 0.2897, 0.5557, 0.2897, 0.5557, 0.2897, 0.5587, 0.2867, 0.5587, 0.2867, 0.5587, 0.2867, 0.5587, 0.2867, 0.5606, 0.5028, 0.5606, 0.5028, 0.5606, 0.5028, 0.5606, 0.5028, 0.5575, 0.5059, 0.5575, 0.5059, 0.5575, 0.5059, 0.5575, 0.5059, 0.5606, 0.5028, 0.5606, 0.5028, 0.5606, 0.5028, 0.5606, 0.5028, 0.559, 0.4997, 0.559, 0.4997, 0.559, 0.4997, 0.559, 0.4997, 0.559, 0.4997, 0.559, 0.4997, 0.559, 0.4997, 0.559, 0.4997, 0.5587, 0.2867, 0.5587, 0.2867, 0.5587, 0.2867, 0.5587, 0.2867, 0.5575, 0.5059, 0.5575, 0.5059, 0.5575, 0.5059, 0.5575, 0.5059, 0.5606, 0.5028, 0.5606, 0.5028, 0.5575, 0.5059, 0.5575, 0.5059, 0.559, 0.4997, 0.559, 0.4997, 0.559, 0.4997, 0.559, 0.4997, 0.5606, 0.5028, 0.5606, 0.5028, 0.5606, 0.5028, 0.5606, 0.5028, 0.5575, 0.5059, 0.5575, 0.5059, 0.5575, 0.5059, 0.5575, 0.5059, 0.5606, 0.5028, 0.5606, 0.5028, 0.5606, 0.5028, 0.5606, 0.5028, 0.5575, 0.5059, 0.5575, 0.5059, 0.5575, 0.5059, 0.5575, 0.5059, 0.5606, 0.5028, 0.5606, 0.5028, 0.5606, 0.5028, 0.5606, 0.5028, 0.559, 0.4997, 0.559, 0.4997, 0.559, 0.4997, 0.559, 0.4997, 0.5606, 0.5028, 0.5606, 0.5028, 0.559, 0.4997, 0.559, 0.4997, 0.5606, 0.5028, 0.5606, 0.5028, 0.5606, 0.5028, 0.5606, 0.5028, 0.5606, 0.5028, 0.5606, 0.5028, 0.5575, 0.5059, 0.5575, 0.5059, 0.5606, 0.5028, 0.5606, 0.5028, 0.5606, 0.5028, 0.5606, 0.5028, 0.5606, 0.5028, 0.5606, 0.5028, 0.559, 0.4997, 0.559, 0.4997, 0.5606, 0.5028, 0.5606, 0.5028, 0.5606, 0.5028, 0.5606, 0.5028, 0.5575, 0.5059, 0.5575, 0.5059, 0.5606, 0.5028, 0.5606, 0.5028, 0.5606, 0.5028, 0.5606, 0.5028, 0.5606, 0.5028, 0.5606, 0.5028, 0.559, 0.4997, 0.559, 0.4997, 0.559, 0.4997, 0.559, 0.4997, 0.5606, 0.5028, 0.5606, 0.5028, 0.5606, 0.5028, 0.5606, 0.5028, 0.5587, 0.2837, 0.5572, 0.2837, 0.5572, 0.2837, 0.5587, 0.2837, 0.5557, 0.2837, 0.5557, 0.2867, 0.5557, 0.2867, 0.5557, 0.2837, 0.5557, 0.2867, 0.5557, 0.2867, 0.5557, 0.2867, 0.5557, 0.2867, 0.5557, 0.2867, 0.5557, 0.2867, 0.5557, 0.2867, 0.5557, 0.2867, 0.5575, 0.5028, 0.5575, 0.5028, 0.5575, 0.5028, 0.5575, 0.5028, 0.5572, 0.2837, 0.5572, 0.2837, 0.5572, 0.2837, 0.5572, 0.2837, 0.5557, 0.2867, 0.5557, 0.2867, 0.5557, 0.2867, 0.5557, 0.2867, 0.5572, 0.2837, 0.5572, 0.2837, 0.5572, 0.2837, 0.5572, 0.2837, 0.559, 0.4997, 0.559, 0.4997, 0.559, 0.4997, 0.559, 0.4997, 0.559, 0.4997, 0.559, 0.4997, 0.559, 0.4997, 0.559, 0.4997, 0.5557, 0.2837, 0.5557, 0.2837, 0.5557, 0.2837, 0.5557, 0.2837, 0.5575, 0.5028, 0.5575, 0.5028, 0.559, 0.4997, 0.559, 0.4997, 0.5572, 0.2837, 0.5572, 0.2837, 0.5572, 0.2837, 0.5572, 0.2837, 0.5557, 0.2837, 0.5557, 0.2837, 0.5557, 0.2837, 0.5557, 0.2837, 0.559, 0.4997, 0.559, 0.4997, 0.559, 0.4997, 0.559, 0.4997, 0.5575, 0.5028, 0.5575, 0.5028, 0.5575, 0.5028, 0.5575, 0.5028, 0.559, 0.4997, 0.559, 0.4997, 0.559, 0.4997, 0.559, 0.4997, 0.5557, 0.2837, 0.5557, 0.2837, 0.5557, 0.2837, 0.5557, 0.2837, 0.559, 0.4997, 0.559, 0.4997, 0.559, 0.4997, 0.559, 0.4997, 0.5575, 0.5028, 0.5575, 0.5028, 0.5575, 0.5028, 0.5575, 0.5028, 0.559, 0.4997, 0.559, 0.4997, 0.559, 0.4997, 0.559, 0.4997, 0.559, 0.4997, 0.559, 0.4997, 0.559, 0.4997, 0.559, 0.4997, 0.559, 0.4997, 0.559, 0.4997, 0.559, 0.4997, 0.559, 0.4997, 0.559, 0.4997, 0.559, 0.4997, 0.559, 0.4997, 0.559, 0.4997, 0.5575, 0.4997, 0.5575, 0.4997, 0.559, 0.4997, 0.559, 0.4997, 0.559, 0.4997, 0.559, 0.4997, 0.559, 0.4997, 0.559, 0.4997, 0.5572, 0.2897, 0.5564, 0.2897, 0.5564, 0.2897, 0.5572, 0.2897, 0.5575, 0.5028, 0.5575, 0.5028, 0.5575, 0.5028, 0.5575, 0.5028, 0.559, 0.4997, 0.559, 0.4997, 0.559, 0.4997, 0.559, 0.4997, 0.559, 0.4997, 0.559, 0.4997, 0.559, 0.4997, 0.559, 0.4997, 0.5575, 0.5028, 0.5575, 0.5028, 0.5575, 0.5028, 0.5575, 0.5028, 0.559, 0.4997, 0.559, 0.4997, 0.559, 0.4997, 0.559, 0.4997, 0.5557, 0.2897, 0.5564, 0.2897, 0.5564, 0.2897, 0.5557, 0.2897, 0.5602, 0.2867, 0.5587, 0.2867, 0.5587, 0.2852, 0.5602, 0.2852])
me_cube.materials.append(mat_material)
me_cube.use_remesh_preserve_volume = False
me_cube.use_remesh_preserve_attributes = False
me_cube.use_mirror_vertex_groups = False
me_cube.update()

# ---- objects
ob_bridge_lod0 = bpy.data.objects.new('bridge_LOD0', me_cube)

# ---- transforms, parenting, visibility, modifiers, constraints
ob_bridge_lod0.location = (0.0, 0.0, 0.0)
ob_bridge_lod0.scale = (6.515, 1.902, 0.09507)
ob_bridge_lod0.lock_rotations_4d = False
ob_bridge_lod0.empty_display_type = 'ARROWS'
ob_bridge_lod0.lineart.crease_threshold = 0.0
_m = ob_bridge_lod0.modifiers.new('Mirror', 'MIRROR')
_m.use_axis = (False, True, False)
_m.use_clip = True

# ---- collection membership
col_collection_1.objects.link(ob_bridge_lod0)

# ---- scene / render settings (as saved in the file)
scene.frame_start = 1; scene.frame_end = 250; scene.frame_set(1)
scene.render.engine = 'CYCLES'
scene.render.resolution_percentage = 50
scene.render.dither_intensity = 0.0
scene.cycles.use_denoising = False
scene.cycles.samples = 10
scene.cycles.sampling_pattern = 'TABULATED_SOBOL'
scene.cycles.light_sampling_threshold = 0.0
scene.cycles.use_adaptive_sampling = False
scene.cycles.use_light_tree = False
scene.cycles.blur_glossy = 0.0
scene.cycles.pixel_filter_type = 'GAUSSIAN'
scene.cycles.sample_clamp_indirect = 0.0
scene.view_settings.view_transform = 'Standard'
bpy.context.view_layer.update()

# ---- added for rendering (the .blend has no active camera and no usable light): camera, sun
cam_auto = bpy.data.cameras.new('AutoCamera')
cam_auto.lens = 50.0
cam_auto.sensor_width = 36.0
cam_auto.clip_end = 1000.0
ob_auto_camera = bpy.data.objects.new('AutoCamera', cam_auto)
scene.collection.objects.link(ob_auto_camera)
ob_auto_camera.location = (13.5439, -16.264, 11.216)
ob_auto_camera.rotation_euler = (1.09748, -7.21219e-08, 0.694738)
scene.camera = ob_auto_camera
light_auto_sun = bpy.data.lights.new('AutoSun', 'SUN')
light_auto_sun.energy = 3.0
light_auto_sun.angle = 0.0523599
ob_auto_sun = bpy.data.objects.new('AutoSun', light_auto_sun)
scene.collection.objects.link(ob_auto_sun)
ob_auto_sun.rotation_euler = (0.872665, 0.174533, 0.523599)
bpy.context.view_layer.update()
